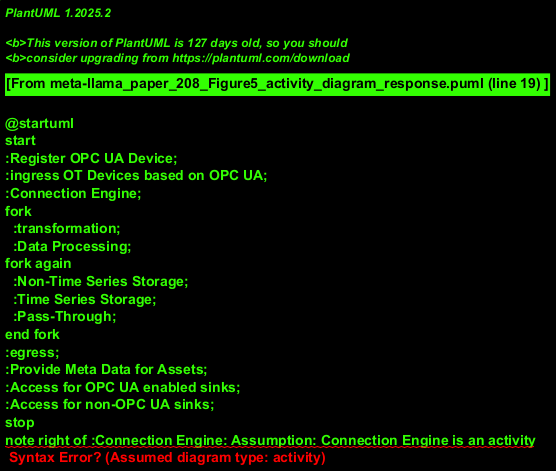

The diagram above was rendered by PlantUML. Its source (embedded in the PNG):
@startuml
start
:Register OPC UA Device;
:ingress OT Devices based on OPC UA;
:Connection Engine;
fork
  :transformation;
  :Data Processing;
fork again
  :Non-Time Series Storage;
  :Time Series Storage;
  :Pass-Through;
end fork
:egress;
:Provide Meta Data for Assets;
:Access for OPC UA enabled sinks;
:Access for non-OPC UA sinks;
stop
note right of :Connection Engine: Assumption: Connection Engine is an activity
@enduml